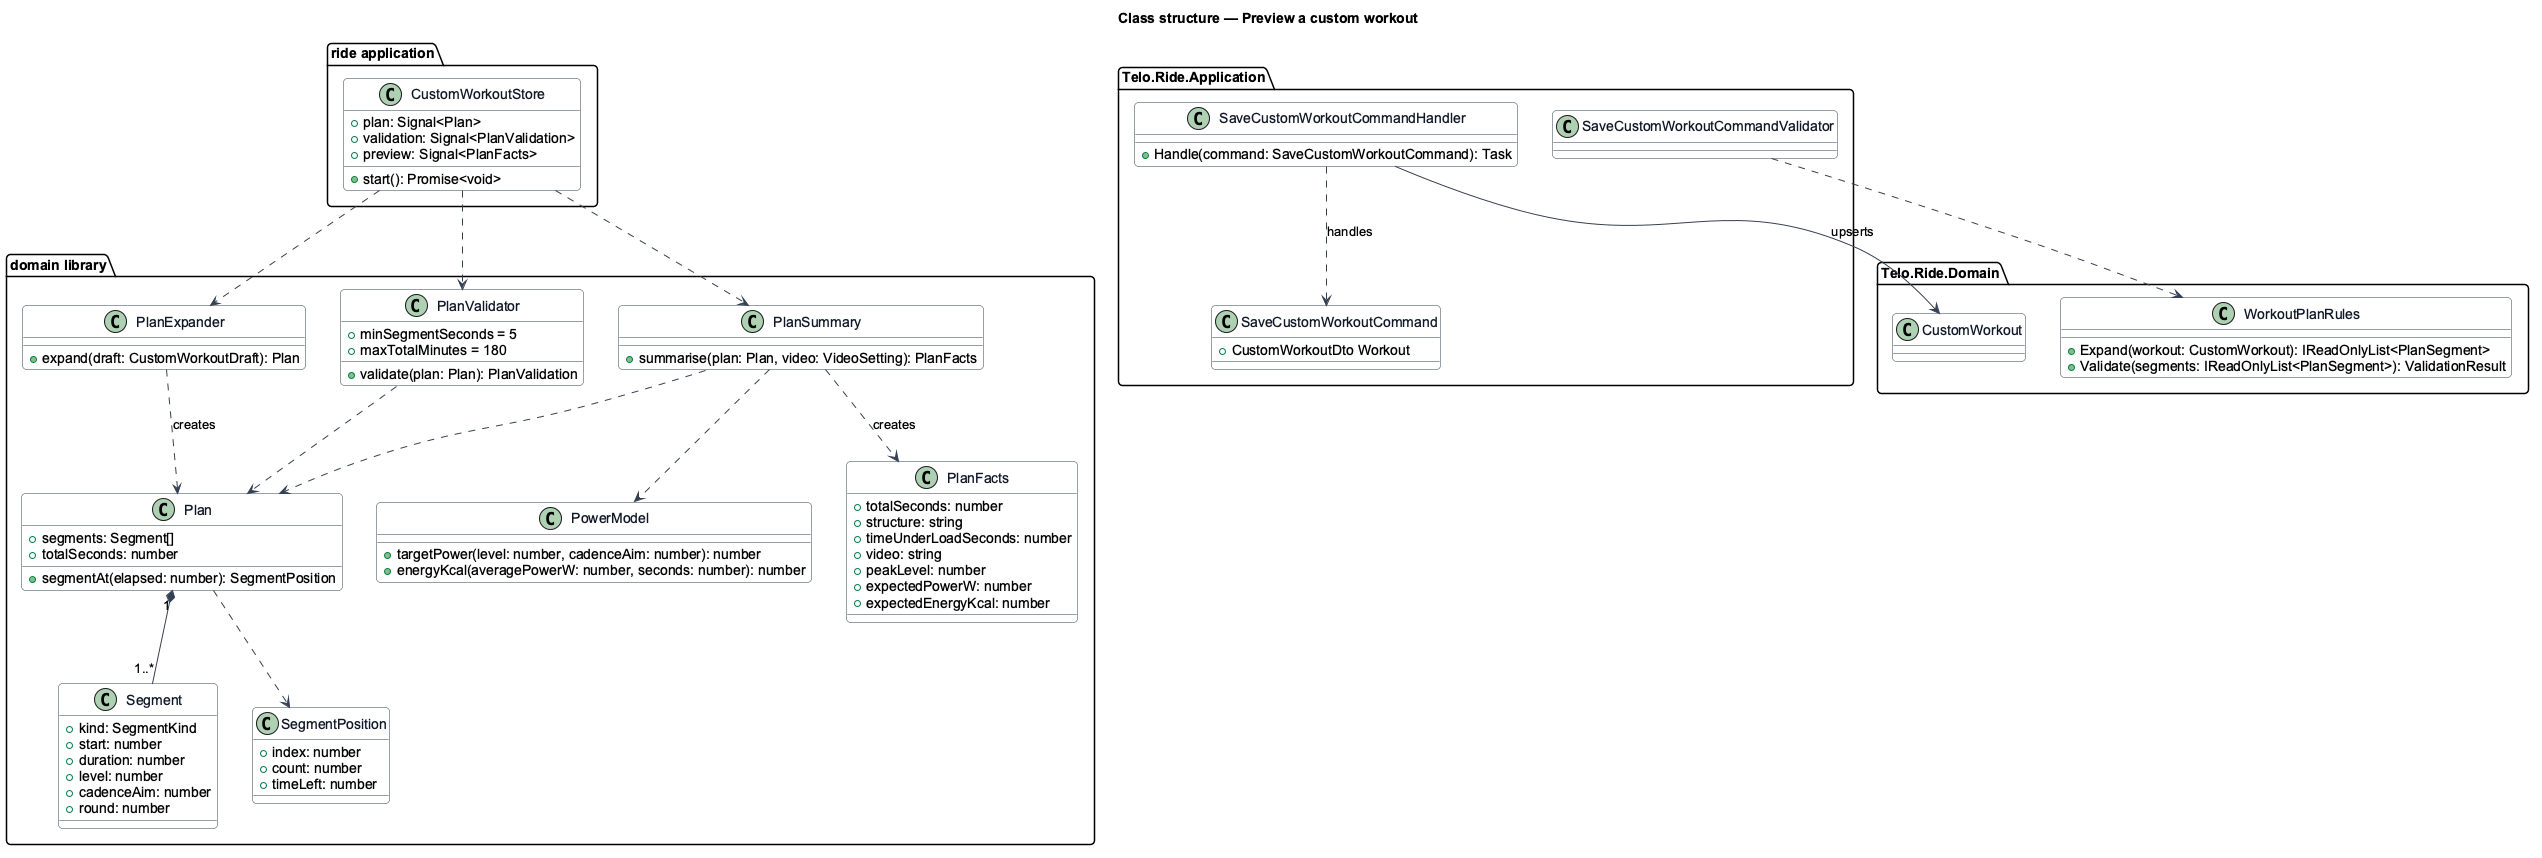

The diagram above was rendered by PlantUML. Its source (embedded in the PNG):
@startuml
set separator none
' --- shared skin header ---
skinparam backgroundColor #FFFFFF
skinparam shadowing false
skinparam roundcorner 8
skinparam defaultFontName Arial
skinparam ArrowColor #344054
skinparam class {
  BorderColor #344054
  FontColor #101828
  BackgroundColor #F9FAFB
}
' --------------------------
title Class structure — Preview a custom workout

package "domain library" {
  class PlanExpander {
    +expand(draft: CustomWorkoutDraft): Plan
  }
  class Plan {
    +segments: Segment[]
    +totalSeconds: number
    +segmentAt(elapsed: number): SegmentPosition
  }
  class Segment {
    +kind: SegmentKind
    +start: number
    +duration: number
    +level: number
    +cadenceAim: number
    +round: number
  }
  class SegmentPosition {
    +index: number
    +count: number
    +timeLeft: number
  }
  class PlanValidator {
    +minSegmentSeconds = 5
    +maxTotalMinutes = 180
    +validate(plan: Plan): PlanValidation
  }
  class PlanSummary {
    +summarise(plan: Plan, video: VideoSetting): PlanFacts
  }
  class PlanFacts {
    +totalSeconds: number
    +structure: string
    +timeUnderLoadSeconds: number
    +video: string
    +peakLevel: number
    +expectedPowerW: number
    +expectedEnergyKcal: number
  }
  class PowerModel {
    +targetPower(level: number, cadenceAim: number): number
    +energyKcal(averagePowerW: number, seconds: number): number
  }
}
package "ride application" {
  class CustomWorkoutStore {
    +plan: Signal<Plan>
    +validation: Signal<PlanValidation>
    +preview: Signal<PlanFacts>
    +start(): Promise<void>
  }
}
package "Telo.Ride.Application" {
  class SaveCustomWorkoutCommand {
    +CustomWorkoutDto Workout
  }
  class SaveCustomWorkoutCommandValidator
  class SaveCustomWorkoutCommandHandler {
    +Handle(command: SaveCustomWorkoutCommand): Task
  }
}
package "Telo.Ride.Domain" {
  class WorkoutPlanRules {
    +Expand(workout: CustomWorkout): IReadOnlyList<PlanSegment>
    +Validate(segments: IReadOnlyList<PlanSegment>): ValidationResult
  }
  class CustomWorkout
}
PlanExpander ..> Plan : creates
Plan "1" *-- "1..*" Segment
Plan ..> SegmentPosition
PlanValidator ..> Plan
PlanSummary ..> Plan
PlanSummary ..> PowerModel
PlanSummary ..> PlanFacts : creates
CustomWorkoutStore ..> PlanExpander
CustomWorkoutStore ..> PlanValidator
CustomWorkoutStore ..> PlanSummary
SaveCustomWorkoutCommandValidator ..> WorkoutPlanRules
SaveCustomWorkoutCommandHandler ..> SaveCustomWorkoutCommand : handles
SaveCustomWorkoutCommandHandler --> CustomWorkout : upserts
@enduml